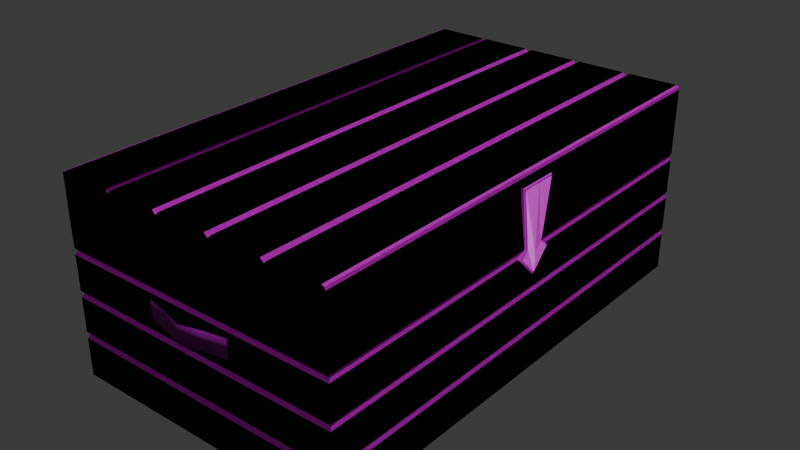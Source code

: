 # Source: Chest.blend  (saved by Blender 5.0.119; exported with 4.5.12 LTS)
import bpy
from mathutils import Matrix  # noqa: F401  (used for matrix-valued properties, if any)

bpy.ops.wm.read_factory_settings(use_empty=True)
scene = bpy.context.scene
scene.name = 'Scene'

# ---- collections
col_chest__blender = bpy.data.collections.new('Chest (Blender)'); scene.collection.children.link(col_chest__blender)
col_chest__unity = bpy.data.collections.new('Chest (Unity)'); scene.collection.children.link(col_chest__unity)

# ---- images (referenced by path relative to the original .blend; pixels are not part of the script)
import os
ASSET_DIR = os.environ.get("B2B_ASSET_DIR", "")  # directory of the original .blend (textures are referenced by path, not embedded)
HERE = os.path.dirname(os.path.abspath(__file__))  # packed textures are extracted next to this script under _unpacked/

def load_image(name, relpath, width, height, colorspace="sRGB"):
    """Load a texture the original file referenced (path relative to the .blend, or extracted next to this script)."""
    p = next((c for c in (os.path.join(HERE, relpath), os.path.join(ASSET_DIR, relpath)) if relpath and os.path.exists(c)), "")
    if p:
        img = bpy.data.images.load(p, check_existing=True)
        img.name = name
    else:  # same state as the original file: an image datablock whose file is absent (Cycles renders it pink)
        img = bpy.data.images.new(name, width, height)
        img.source = "FILE"
        img.filepath = "//" + (relpath or name)
    img.colorspace_settings.name = colorspace
    return img
img_woodenchest = load_image('WoodenChest', 'WoodenChestDiffuse.png', 1024, 1024, 'sRGB')

# ---- materials (node trees are filled in below, after node groups)
mat_wood = bpy.data.materials.new('Wood')
mat_wood.alpha_threshold = 0.0
mat_wood.use_backface_culling_lightprobe_volume = False
mat_wood.line_color = (0.0, 0.0, 0.0, 1.0)
mat_blackmetal = bpy.data.materials.new('BlackMetal')
mat_blackmetal.alpha_threshold = 0.0
mat_blackmetal.use_backface_culling_lightprobe_volume = False
mat_blackmetal.roughness = 0.5
mat_blackmetal.line_color = (0.0, 0.0, 0.0, 1.0)
mat_chest = bpy.data.materials.new('Chest')
mat_chest.alpha_threshold = 0.0
mat_chest.use_backface_culling_lightprobe_volume = False
mat_chest.line_color = (0.0, 0.0, 0.0, 1.0)

# ---- material node trees
mat_wood.use_nodes = True; mat_wood.node_tree.nodes.clear()
_N = mat_wood.node_tree.nodes; _L = mat_wood.node_tree.links
n0 = _N.new('ShaderNodeOutputMaterial'); n0.name = 'Material Output'; n0.location = (300, 300)
n1 = _N.new('ShaderNodeValToRGB'); n1.name = 'ColorRamp'; n1.location = (-297, 316)
n1.color_ramp.interpolation = 'EASE'
while len(n1.color_ramp.elements) > 1: n1.color_ramp.elements.remove(n1.color_ramp.elements[-1])
n1.color_ramp.elements[0].position = 0.0; n1.color_ramp.elements[0].color = (0.5906, 0.15, 0.0356, 1.0)
_e = n1.color_ramp.elements.new(0.4955); _e.color = (0.298, 0.07566, 0.01796, 1.0)
_e = n1.color_ramp.elements.new(0.7136); _e.color = (0.0, 0.0, 0.0, 1.0)
n2 = _N.new('ShaderNodeBump'); n2.name = 'Bump'; n2.location = (-336, -201)
n2.inputs[0].default_value = 0.1747
n2.inputs[1].default_value = 1.0
n2.inputs[2].default_value = 1.0
n3 = _N.new('ShaderNodeTexNoise'); n3.name = 'Noise Texture'; n3.location = (-593, 93)
n3.inputs[2].default_value = 21.5
n3.inputs[3].default_value = 18.0
n3.inputs[4].default_value = 0.81
n3.inputs[8].default_value = 0.75
n4 = _N.new('ShaderNodeBsdfPrincipled'); n4.name = 'Principled BSDF'; n4.location = (-4, 300)
n4.distribution = 'GGX'
n4.subsurface_method = 'RANDOM_WALK_SKIN'
n4.inputs[1].default_value = 0.1045
n4.inputs[3].default_value = 1.45
n4.inputs[27].default_value = (0.0, 0.0, 0.0, 1.0)
n4.inputs[28].default_value = 1.0
n5 = _N.new('ShaderNodeValToRGB'); n5.name = 'ColorRamp.001'; n5.location = (-337, 58)
while len(n5.color_ramp.elements) > 1: n5.color_ramp.elements.remove(n5.color_ramp.elements[-1])
n5.color_ramp.elements[0].position = 0.2545; n5.color_ramp.elements[0].color = (0.0, 0.0, 0.0, 1.0)
_e = n5.color_ramp.elements.new(0.4727); _e.color = (1.0, 1.0, 1.0, 1.0)
n6 = _N.new('ShaderNodeTexNoise'); n6.name = 'Musgrave Texture'; n6.location = (-806, 107)
n6.width = 150
n6.normalize = False
n6.inputs[2].default_value = 0.6
n6.inputs[3].default_value = 1.0
n6.inputs[4].default_value = 0.25
n7 = _N.new('ShaderNodeTexCoord'); n7.name = 'Texture Coordinate'; n7.location = (-1306, 121)
n8 = _N.new('ShaderNodeMapping'); n8.name = 'Mapping'; n8.location = (-1096, 138)
n8.width = 240
n8.inputs[3].default_value = (2.1, 9.8, 1.0)
n9 = _N.new('ShaderNodeTexImage'); n9.name = 'Image Texture'; n9.location = (-615, 405)
n9.image = img_woodenchest
_L.new(n4.outputs[0], n0.inputs[0])
_L.new(n1.outputs[0], n4.inputs[0])
_L.new(n5.outputs[0], n4.inputs[2])
_L.new(n2.outputs[0], n4.inputs[5])
_L.new(n3.outputs[0], n1.inputs[0])
_L.new(n3.outputs[0], n5.inputs[0])
_L.new(n3.outputs[0], n2.inputs[3])
_L.new(n6.outputs[0], n3.inputs[0])
_L.new(n8.outputs[0], n6.inputs[0])
_L.new(n7.outputs[0], n8.inputs[0])
n0.is_active_output = True
mat_blackmetal.use_nodes = True; mat_blackmetal.node_tree.nodes.clear()
_N = mat_blackmetal.node_tree.nodes; _L = mat_blackmetal.node_tree.links
n0 = _N.new('ShaderNodeOutputMaterial'); n0.name = 'Material Output'; n0.location = (200, 100)
n1 = _N.new('ShaderNodeBsdfPrincipled'); n1.name = 'Principled BSDF'; n1.location = (-200, 100)
n2 = _N.new('ShaderNodeTexVoronoi'); n2.name = 'Voronoi Texture'; n2.location = (-911, 138)
n2.width = 155
n2.inputs[2].default_value = 1.5
n3 = _N.new('ShaderNodeMapping'); n3.name = 'Mapping'; n3.location = (-1091, 98)
n3.inputs[1].default_value = (1.1, 0.0, 0.0)
n4 = _N.new('ShaderNodeTexCoord'); n4.name = 'Texture Coordinate'; n4.location = (-1271, 98)
n5 = _N.new('ShaderNodeValToRGB'); n5.name = 'Color Ramp'; n5.location = (-595, 135)
while len(n5.color_ramp.elements) > 1: n5.color_ramp.elements.remove(n5.color_ramp.elements[-1])
n5.color_ramp.elements[0].position = 0.0; n5.color_ramp.elements[0].color = (0.04186, 0.04186, 0.04186, 1.0)
_e = n5.color_ramp.elements.new(0.6773); _e.color = (0.0, 0.0, 0.0, 1.0)
_e = n5.color_ramp.elements.new(1.0); _e.color = (0.08004, 0.08004, 0.08004, 1.0)
n6 = _N.new('ShaderNodeValToRGB'); n6.name = 'Color Ramp.001'; n6.location = (-597, -96)
while len(n6.color_ramp.elements) > 1: n6.color_ramp.elements.remove(n6.color_ramp.elements[-1])
n6.color_ramp.elements[0].position = 0.0; n6.color_ramp.elements[0].color = (0.0, 0.0, 0.0, 1.0)
_e = n6.color_ramp.elements.new(1.0); _e.color = (1.0, 1.0, 1.0, 1.0)
n7 = _N.new('ShaderNodeBump'); n7.name = 'Bump'; n7.location = (-540, -326)
n7.inputs[0].default_value = 0.1583
n7.inputs[1].default_value = 1.0
n8 = _N.new('ShaderNodeTexImage'); n8.name = 'Image Texture'; n8.location = (-744, 441)
n8.image = img_woodenchest
_L.new(n1.outputs[0], n0.inputs[0])
_L.new(n3.outputs[0], n2.inputs[0])
_L.new(n4.outputs[0], n3.inputs[0])
_L.new(n2.outputs[0], n5.inputs[0])
_L.new(n2.outputs[0], n6.inputs[0])
_L.new(n2.outputs[0], n7.inputs[3])
_L.new(n5.outputs[0], n1.inputs[0])
_L.new(n6.outputs[0], n1.inputs[2])
_L.new(n7.outputs[0], n1.inputs[5])
n0.is_active_output = True
mat_chest.use_nodes = True; mat_chest.node_tree.nodes.clear()
_N = mat_chest.node_tree.nodes; _L = mat_chest.node_tree.links
n0 = _N.new('ShaderNodeOutputMaterial'); n0.name = 'Material Output'; n0.location = (300, 300)
n1 = _N.new('ShaderNodeBsdfPrincipled'); n1.name = 'Principled BSDF'; n1.location = (-4, 300)
n1.distribution = 'GGX'
n1.subsurface_method = 'RANDOM_WALK_SKIN'
n1.inputs[1].default_value = 0.1045
n1.inputs[2].default_value = 0.4
n1.inputs[3].default_value = 1.45
n1.inputs[27].default_value = (0.0, 0.0, 0.0, 1.0)
n1.inputs[28].default_value = 1.0
n2 = _N.new('ShaderNodeTexImage'); n2.name = 'Image Texture'; n2.location = (-570, 389)
n2.image = img_woodenchest
n3 = _N.new('ShaderNodeTexImage'); n3.name = 'Image Texture.001'; n3.location = (-676, 79)
n4 = _N.new('ShaderNodeNormalMap'); n4.name = 'Normal Map'; n4.location = (-269, 43)
_L.new(n1.outputs[0], n0.inputs[0])
_L.new(n2.outputs[0], n1.inputs[0])
_L.new(n3.outputs[0], n4.inputs[1])
_L.new(n4.outputs[0], n1.inputs[5])
n0.is_active_output = True

# ---- world
world_world = bpy.data.worlds.new('World'); scene.world = world_world
world_world.use_nodes = True; world_world.node_tree.nodes.clear()
_N = world_world.node_tree.nodes; _L = world_world.node_tree.links
n0 = _N.new('ShaderNodeOutputWorld'); n0.name = 'World Output'; n0.location = (200, 100)
n1 = _N.new('ShaderNodeBackground'); n1.name = 'Background'; n1.location = (-200, 100)
n1.inputs[0].default_value = (0.05088, 0.05088, 0.05088, 1.0)
_L.new(n1.outputs[0], n0.inputs[0])
n0.is_active_output = True
world_world.color = (0.05088, 0.05088, 0.05088)
world_world.sun_shadow_jitter_overblur = 0.0

# ---- meshes
me_cube = bpy.data.meshes.new('Cube')
me_cube.from_pydata([(1.75, 3.0, 1.0), (1.75, 3.0, -1.0), (1.655, 2.912, -0.8337), (1.75, -3.0, 1.0), (1.75, -3.0, -1.0), (1.655, -2.912, -0.8337), (-1.75, 3.0, 1.0), (-1.75, 3.0, -1.0), (-1.655, 2.912, -0.8337), (-1.75, -3.0, 1.0), (-1.75, -3.0, -1.0), (-1.655, -2.912, -0.8337), (-1.655, -2.912, 1.0), (-1.655, 2.912, 1.0), (1.655, -2.912, 1.0), (1.655, 2.912, 1.0), (1.75, -3.0, 0.5401), (1.75, -3.0, 0.4599), (1.733, -2.97, 0.495), (1.75, -3.0, 0.04007), (1.75, -3.0, -0.04007), (1.733, -2.97, 0.0), (1.75, -3.0, -0.4599), (1.75, -3.0, -0.5401), (1.733, -2.97, -0.495), (-1.75, -3.0, 0.4599), (-1.75, -3.0, 0.5401), (-1.733, -2.97, 0.495), (-1.75, -3.0, -0.04007), (-1.75, -3.0, 0.04007), (-1.733, -2.97, 0.0), (-1.75, -3.0, -0.5401), (-1.75, -3.0, -0.4599), (-1.733, -2.97, -0.495), (-1.75, 3.0, 0.4599), (-1.75, 3.0, 0.5401), (-1.733, 2.97, 0.495), (-1.75, 3.0, -0.04007), (-1.75, 3.0, 0.04007), (-1.733, 2.97, 0.0), (-1.75, 3.0, -0.5401), (-1.75, 3.0, -0.4599), (-1.733, 2.97, -0.495), (1.75, 3.0, 0.5401), (1.75, 3.0, 0.4599), (1.733, 2.97, 0.495), (1.75, 3.0, 0.04007), (1.75, 3.0, -0.04007), (1.733, 2.97, 0.0), (1.75, 3.0, -0.4599), (1.75, 3.0, -0.5401), (1.733, 2.97, -0.495), (-0.8, -3.034, 0.1856), (-0.8, -3.034, 0.4185), (-0.8, -3.002, 0.1856), (-0.8, -3.002, 0.4185), (0.8, -3.034, 0.1856), (0.8, -3.034, 0.4185), (0.8, -3.002, 0.1856), (0.8, -3.002, 0.4185), (-0.8, 3.002, 0.1856), (-0.8, 3.002, 0.4185), (-0.8, 3.034, 0.1856), (-0.8, 3.034, 0.4185), (0.8, 3.002, 0.1856), (0.8, 3.002, 0.4185), (0.8, 3.034, 0.1856), (0.8, 3.034, 0.4185), (0.5333, 3.034, 0.1856), (0.2667, 3.079, 0.1856), (0.0, 3.149, 0.1856), (-0.2667, 3.079, 0.1856), (-0.5333, 3.034, 0.1856), (-0.5333, 3.034, 0.4185), (-0.2667, 3.079, 0.4185), (0.0, 3.149, 0.4185), (0.2667, 3.079, 0.4185), (0.5333, 3.034, 0.4185), (-0.5333, 3.002, 0.1856), (-0.2667, 3.047, 0.1856), (0.0, 3.117, 0.1856), (0.2667, 3.047, 0.1856), (0.5333, 3.002, 0.1856), (0.5333, 3.002, 0.4185), (0.2667, 3.047, 0.4185), (0.0, 3.117, 0.4185), (-0.2667, 3.047, 0.4185), (-0.5333, 3.002, 0.4185), (0.5333, -3.002, 0.1856), (0.2667, -3.052, 0.1856), (0.0, -3.127, 0.1856), (-0.2667, -3.052, 0.1856), (-0.5333, -3.002, 0.1856), (-0.5333, -3.002, 0.4185), (-0.2667, -3.052, 0.4185), (0.0, -3.127, 0.4185), (0.2667, -3.052, 0.4185), (0.5333, -3.002, 0.4185), (-0.5333, -3.034, 0.1856), (-0.2667, -3.084, 0.1856), (0.0, -3.159, 0.1856), (0.2667, -3.084, 0.1856), (0.5333, -3.034, 0.1856), (0.5333, -3.034, 0.4185), (0.2667, -3.084, 0.4185), (0.0, -3.159, 0.4185), (-0.2667, -3.084, 0.4185), (-0.5333, -3.034, 0.4185)], [], [(14, 3, 0, 15), (15, 0, 6, 9, 3, 14, 12, 13), (7, 1, 4, 10), (5, 11, 12, 14), (12, 11, 8, 13), (8, 11, 5, 2), (2, 5, 14, 15), (13, 8, 2, 15), (41, 49, 51, 42), (42, 51, 50, 40), (38, 46, 48, 39), (39, 48, 47, 37), (35, 43, 45, 36), (36, 45, 44, 34), (49, 22, 24, 51), (51, 24, 23, 50), (46, 19, 21, 48), (48, 21, 20, 47), (43, 16, 18, 45), (45, 18, 17, 44), (32, 41, 42, 33), (33, 42, 40, 31), (29, 38, 39, 30), (30, 39, 37, 28), (26, 35, 36, 27), (27, 36, 34, 25), (22, 32, 33, 24), (24, 33, 31, 23), (19, 29, 30, 21), (21, 30, 28, 20), (16, 26, 27, 18), (18, 27, 25, 17), (43, 0, 3, 16), (19, 17, 25, 29), (16, 3, 9, 26), (46, 44, 17, 19), (49, 47, 20, 22), (22, 20, 28, 32), (4, 23, 31, 10), (1, 50, 23, 4), (26, 9, 6, 35), (29, 25, 34, 38), (32, 28, 37, 41), (10, 31, 40, 7), (35, 6, 0, 43), (38, 34, 44, 46), (41, 37, 47, 49), (7, 40, 50, 1), (52, 53, 55, 54), (88, 97, 59, 58), (58, 59, 57, 56), (98, 107, 53, 52), (88, 58, 56, 102), (93, 55, 53, 107), (60, 61, 63, 62), (68, 77, 67, 66), (66, 67, 65, 64), (78, 87, 61, 60), (68, 66, 64, 82), (73, 63, 61, 87), (67, 77, 83, 65), (77, 76, 84, 83), (76, 75, 85, 84), (75, 74, 86, 85), (74, 73, 87, 86), (62, 72, 78, 60), (72, 71, 79, 78), (71, 70, 80, 79), (70, 69, 81, 80), (69, 68, 82, 81), (64, 65, 83, 82), (82, 83, 84, 81), (81, 84, 85, 80), (80, 85, 86, 79), (79, 86, 87, 78), (62, 63, 73, 72), (72, 73, 74, 71), (71, 74, 75, 70), (70, 75, 76, 69), (69, 76, 77, 68), (59, 97, 103, 57), (97, 96, 104, 103), (96, 95, 105, 104), (95, 94, 106, 105), (94, 93, 107, 106), (54, 92, 98, 52), (92, 91, 99, 98), (91, 90, 100, 99), (90, 89, 101, 100), (89, 88, 102, 101), (56, 57, 103, 102), (102, 103, 104, 101), (101, 104, 105, 100), (100, 105, 106, 99), (99, 106, 107, 98), (54, 55, 93, 92), (92, 93, 94, 91), (91, 94, 95, 90), (90, 95, 96, 89), (89, 96, 97, 88)])
me_cube.polygons.foreach_set('use_smooth', [0, 0, 0, 0, 0, 0, 0, 0, 0, 0, 0, 0, 0, 0, 0, 0, 0, 0, 0, 0, 0, 0, 0, 0, 0, 0, 0, 0, 0, 0, 0, 0, 0, 0, 0, 0, 0, 0, 0, 0, 0, 0, 0, 0, 0, 0, 0, 0, 0, 0, 0, 1, 0, 0, 0, 1, 0, 0, 0, 0, 0, 0, 0, 0, 0, 0, 0, 0, 0, 0, 0, 0, 0, 0, 0, 1, 1, 1, 1, 1, 0, 0, 0, 0, 0, 0, 0, 0, 0, 0, 1, 1, 1, 1, 1, 0, 0, 0, 0, 0])
me_cube.polygons.foreach_set('material_index', [0, 0, 0, 0, 0, 0, 0, 0, 0, 0, 0, 0, 0, 0, 0, 0, 0, 0, 0, 0, 0, 0, 0, 0, 0, 0, 0, 0, 0, 0, 0, 0, 0, 0, 0, 0, 0, 0, 0, 0, 0, 0, 0, 0, 0, 0, 0, 0, 1, 0, 1, 1, 1, 1, 1, 1, 1, 0, 1, 1, 1, 1, 1, 1, 1, 1, 1, 1, 1, 1, 0, 1, 1, 1, 1, 1, 1, 1, 1, 1, 1, 1, 1, 1, 1, 1, 1, 1, 1, 1, 1, 1, 1, 1, 1, 0, 1, 1, 1, 1])
_uv = me_cube.uv_layers.new(name='UVMap')
_uv.uv.foreach_set('vector', [0.1975, 0.008902, 0.2029, 0.003877, 0.2029, 0.3451, 0.1975, 0.34, 0.1975, 0.34, 0.2029, 0.3451, 0.003877, 0.3451, 0.003877, 0.003877, 0.2029, 0.003877, 0.1975, 0.008902, 0.009252, 0.008902, 0.009252, 0.34, 0.4097, 0.3451, 0.2107, 0.3451, 0.2107, 0.003877, 0.4097, 0.003877, 0.7712, 0.5596, 0.7712, 0.7479, 0.6669, 0.7479, 0.6669, 0.5596, 0.4429, 0.3528, 0.5471, 0.3528, 0.5471, 0.6839, 0.4429, 0.6839, 0.003877, 0.6839, 0.003877, 0.3528, 0.1921, 0.3528, 0.1921, 0.6839, 0.6591, 0.3528, 0.6591, 0.6839, 0.5549, 0.6839, 0.5549, 0.3528, 0.7457, 0.003877, 0.8499, 0.003877, 0.8499, 0.1921, 0.7457, 0.1921, 0.7072, 0.2029, 0.7072, 0.003877, 0.7092, 0.004871, 0.7092, 0.2019, 0.7092, 0.2019, 0.7092, 0.004871, 0.7118, 0.003877, 0.7118, 0.2029, 0.6788, 0.2029, 0.6788, 0.003877, 0.6811, 0.004871, 0.6811, 0.2019, 0.6811, 0.2019, 0.6811, 0.004871, 0.6833, 0.003877, 0.6833, 0.2029, 0.6504, 0.2029, 0.6504, 0.003877, 0.6529, 0.004871, 0.6529, 0.2019, 0.6529, 0.2019, 0.6529, 0.004871, 0.6549, 0.003877, 0.6549, 0.2029, 0.2829, 0.694, 0.2829, 0.3528, 0.2849, 0.3545, 0.2849, 0.6923, 0.2849, 0.6923, 0.2849, 0.3545, 0.2875, 0.3528, 0.2875, 0.694, 0.2545, 0.694, 0.2545, 0.3528, 0.2568, 0.3545, 0.2568, 0.6923, 0.2568, 0.6923, 0.2568, 0.3545, 0.259, 0.3528, 0.259, 0.694, 0.2261, 0.694, 0.2261, 0.3528, 0.2286, 0.3545, 0.2286, 0.6923, 0.2286, 0.6923, 0.2286, 0.3545, 0.2306, 0.3528, 0.2306, 0.694, 0.4044, 0.694, 0.4044, 0.3528, 0.4064, 0.3545, 0.4064, 0.6923, 0.4064, 0.6923, 0.4064, 0.3545, 0.409, 0.3528, 0.409, 0.694, 0.376, 0.694, 0.376, 0.3528, 0.3782, 0.3545, 0.3782, 0.6923, 0.3782, 0.6923, 0.3782, 0.3545, 0.3805, 0.3528, 0.3805, 0.694, 0.3475, 0.694, 0.3475, 0.3528, 0.3501, 0.3545, 0.3501, 0.6923, 0.3501, 0.6923, 0.3501, 0.3545, 0.3521, 0.3528, 0.3521, 0.694, 0.7499, 0.5518, 0.7499, 0.3528, 0.7519, 0.3538, 0.7519, 0.5508, 0.7519, 0.5508, 0.7519, 0.3538, 0.7545, 0.3528, 0.7545, 0.5518, 0.7215, 0.5518, 0.7215, 0.3528, 0.7238, 0.3538, 0.7238, 0.5508, 0.7238, 0.5508, 0.7238, 0.3538, 0.726, 0.3528, 0.726, 0.5518, 0.6931, 0.5518, 0.6931, 0.3528, 0.6956, 0.3538, 0.6956, 0.5508, 0.6956, 0.5508, 0.6956, 0.3538, 0.6976, 0.3528, 0.6976, 0.5518, 0.2261, 0.694, 0.1999, 0.694, 0.1999, 0.3528, 0.2261, 0.3528, 0.7215, 0.5518, 0.6976, 0.5518, 0.6976, 0.3528, 0.7215, 0.3528, 0.6931, 0.5518, 0.6669, 0.5518, 0.6669, 0.3528, 0.6931, 0.3528, 0.2545, 0.694, 0.2306, 0.694, 0.2306, 0.3528, 0.2545, 0.3528, 0.2829, 0.694, 0.259, 0.694, 0.259, 0.3528, 0.2829, 0.3528, 0.7499, 0.5518, 0.726, 0.5518, 0.726, 0.3528, 0.7499, 0.3528, 0.7806, 0.5518, 0.7545, 0.5518, 0.7545, 0.3528, 0.7806, 0.3528, 0.3136, 0.694, 0.2875, 0.694, 0.2875, 0.3528, 0.3136, 0.3528, 0.3475, 0.694, 0.3214, 0.694, 0.3214, 0.3528, 0.3475, 0.3528, 0.376, 0.694, 0.3521, 0.694, 0.3521, 0.3528, 0.376, 0.3528, 0.4044, 0.694, 0.3805, 0.694, 0.3805, 0.3528, 0.4044, 0.3528, 0.4351, 0.694, 0.409, 0.694, 0.409, 0.3528, 0.4351, 0.3528, 0.6504, 0.2029, 0.6242, 0.2029, 0.6242, 0.003877, 0.6504, 0.003877, 0.6788, 0.2029, 0.6549, 0.2029, 0.6549, 0.003877, 0.6788, 0.003877, 0.7072, 0.2029, 0.6833, 0.2029, 0.6833, 0.003877, 0.7072, 0.003877, 0.7379, 0.2029, 0.7118, 0.2029, 0.7118, 0.003877, 0.7379, 0.003877, 0.67, 0.345, 0.67, 0.3317, 0.6718, 0.3317, 0.6718, 0.345, 0.6736, 0.2258, 0.6604, 0.2258, 0.6604, 0.2107, 0.6736, 0.2107, 0.6796, 0.345, 0.6796, 0.3317, 0.6814, 0.3317, 0.6814, 0.345, 0.6946, 0.2258, 0.6814, 0.2258, 0.6814, 0.2107, 0.6946, 0.2107, 0.7444, 0.2258, 0.7444, 0.2107, 0.7462, 0.2107, 0.7462, 0.2258, 0.761, 0.2258, 0.761, 0.2107, 0.7628, 0.2107, 0.7628, 0.2258, 0.6891, 0.345, 0.6891, 0.3317, 0.6909, 0.3317, 0.6909, 0.345, 0.7156, 0.2258, 0.7024, 0.2258, 0.7024, 0.2107, 0.7156, 0.2107, 0.6892, 0.3226, 0.6892, 0.3094, 0.691, 0.3094, 0.691, 0.3226, 0.7366, 0.2258, 0.7234, 0.2258, 0.7234, 0.2107, 0.7366, 0.2107, 0.06667, 0.7675, 0.06667, 0.7827, 0.06486, 0.7827, 0.06486, 0.7675, 0.08277, 0.7675, 0.08277, 0.7827, 0.08096, 0.7827, 0.08096, 0.7675, 0.08277, 0.6917, 0.08277, 0.7069, 0.08096, 0.7069, 0.08096, 0.6917, 0.08277, 0.7069, 0.08533, 0.722, 0.08352, 0.722, 0.08096, 0.7069, 0.08533, 0.722, 0.08931, 0.7372, 0.0875, 0.7372, 0.08352, 0.722, 0.08931, 0.7372, 0.08533, 0.7523, 0.08352, 0.7523, 0.0875, 0.7372, 0.08533, 0.7523, 0.08277, 0.7675, 0.08096, 0.7675, 0.08352, 0.7523, 0.06667, 0.6917, 0.06667, 0.7069, 0.06486, 0.7069, 0.06486, 0.6917, 0.06667, 0.7069, 0.06923, 0.722, 0.06742, 0.722, 0.06486, 0.7069, 0.06923, 0.722, 0.07321, 0.7372, 0.0714, 0.7372, 0.06742, 0.722, 0.07321, 0.7372, 0.06923, 0.7523, 0.06742, 0.7523, 0.0714, 0.7372, 0.06923, 0.7523, 0.06667, 0.7675, 0.06486, 0.7675, 0.06742, 0.7523, 0.7366, 0.3016, 0.7234, 0.3016, 0.7234, 0.2865, 0.7366, 0.2865, 0.7366, 0.2865, 0.7234, 0.2865, 0.7234, 0.2713, 0.7366, 0.2713, 0.7366, 0.2713, 0.7234, 0.2713, 0.7234, 0.2561, 0.7366, 0.2561, 0.7366, 0.2561, 0.7234, 0.2561, 0.7234, 0.241, 0.7366, 0.241, 0.7366, 0.241, 0.7234, 0.241, 0.7234, 0.2258, 0.7366, 0.2258, 0.7156, 0.3016, 0.7024, 0.3016, 0.7024, 0.2865, 0.7156, 0.2865, 0.7156, 0.2865, 0.7024, 0.2865, 0.7024, 0.2713, 0.7156, 0.2713, 0.7156, 0.2713, 0.7024, 0.2713, 0.7024, 0.2561, 0.7156, 0.2561, 0.7156, 0.2561, 0.7024, 0.2561, 0.7024, 0.241, 0.7156, 0.241, 0.7156, 0.241, 0.7024, 0.241, 0.7024, 0.2258, 0.7156, 0.2258, 0.761, 0.3016, 0.761, 0.2865, 0.7628, 0.2865, 0.7628, 0.3016, 0.761, 0.2865, 0.7639, 0.2713, 0.7657, 0.2713, 0.7628, 0.2865, 0.7639, 0.2713, 0.7681, 0.2561, 0.7699, 0.2561, 0.7657, 0.2713, 0.7681, 0.2561, 0.7639, 0.241, 0.7657, 0.241, 0.7699, 0.2561, 0.7639, 0.241, 0.761, 0.2258, 0.7628, 0.2258, 0.7657, 0.241, 0.7444, 0.3016, 0.7444, 0.2865, 0.7462, 0.2865, 0.7462, 0.3016, 0.7444, 0.2865, 0.7472, 0.2713, 0.749, 0.2713, 0.7462, 0.2865, 0.7472, 0.2713, 0.7515, 0.2561, 0.7533, 0.2561, 0.749, 0.2713, 0.7515, 0.2561, 0.7472, 0.241, 0.749, 0.241, 0.7533, 0.2561, 0.7472, 0.241, 0.7444, 0.2258, 0.7462, 0.2258, 0.749, 0.241, 0.6946, 0.3016, 0.6814, 0.3016, 0.6814, 0.2865, 0.6946, 0.2865, 0.6946, 0.2865, 0.6814, 0.2865, 0.6814, 0.2713, 0.6946, 0.2713, 0.6946, 0.2713, 0.6814, 0.2713, 0.6814, 0.2561, 0.6946, 0.2561, 0.6946, 0.2561, 0.6814, 0.2561, 0.6814, 0.241, 0.6946, 0.241, 0.6946, 0.241, 0.6814, 0.241, 0.6814, 0.2258, 0.6946, 0.2258, 0.6736, 0.3016, 0.6604, 0.3016, 0.6604, 0.2865, 0.6736, 0.2865, 0.6736, 0.2865, 0.6604, 0.2865, 0.6604, 0.2713, 0.6736, 0.2713, 0.6736, 0.2713, 0.6604, 0.2713, 0.6604, 0.2561, 0.6736, 0.2561, 0.6736, 0.2561, 0.6604, 0.2561, 0.6604, 0.241, 0.6736, 0.241, 0.6736, 0.241, 0.6604, 0.241, 0.6604, 0.2258, 0.6736, 0.2258])
me_cube.materials.append(mat_wood)
me_cube.materials.append(mat_blackmetal)
me_cube.use_mirror_vertex_groups = False
me_cube.update()
me_cube_002 = bpy.data.meshes.new('Cube.002')
me_cube_002.from_pydata([(0.0, -3.0, 1.49e-08), (0.0, 3.0, 1.49e-08), (3.5, -3.0, 1.49e-08), (3.5, 3.0, 1.49e-08), (2.8, 3.0, 1.49e-08), (2.1, 3.0, 1.49e-08), (1.4, 3.0, 1.49e-08), (0.7, 3.0, 1.49e-08), (0.7, -3.0, 1.49e-08), (1.4, -3.0, 1.49e-08), (2.1, -3.0, 1.49e-08), (2.8, -3.0, 1.49e-08), (0.04383, -3.0, 0.4), (0.0, -3.0, 0.3562), (0.01284, -3.0, 0.3872), (0.0, 3.0, 0.3562), (0.04383, 3.0, 0.4), (0.01284, 3.0, 0.3872), (3.5, -3.0, 0.3562), (3.456, -3.0, 0.4), (3.487, -3.0, 0.3872), (3.456, 3.0, 0.4), (3.5, 3.0, 0.3562), (3.487, 3.0, 0.3872), (0.6562, 3.0, 0.4), (0.7438, 3.0, 0.4), (0.7, 3.0, 0.3562), (1.356, 3.0, 0.4), (1.444, 3.0, 0.4), (1.4, 3.0, 0.3562), (2.056, 3.0, 0.4), (2.144, 3.0, 0.4), (2.1, 3.0, 0.3562), (2.756, 3.0, 0.4), (2.844, 3.0, 0.4), (2.8, 3.0, 0.3562), (2.844, -3.0, 0.4), (2.756, -3.0, 0.4), (2.8, -3.0, 0.3562), (2.144, -3.0, 0.4), (2.056, -3.0, 0.4), (2.1, -3.0, 0.3562), (1.444, -3.0, 0.4), (1.356, -3.0, 0.4), (1.4, -3.0, 0.3562), (0.7438, -3.0, 0.4), (0.6562, -3.0, 0.4), (0.7, -3.0, 0.3562), (3.497, -0.25, -0.5345), (3.497, -0.25, 0.2655), (3.497, 0.25, -0.5345), (3.497, 0.25, 0.2655), (3.497, 0.0, -0.7845), (3.497, 0.0, 0.2655), (3.509, -0.1367, -0.4545), (3.509, 0.1367, -0.4545), (3.551, 0.0, -0.5228), (3.509, 0.0, -0.5228), (3.548, -0.2187, -0.5378), (3.53, -0.25, -0.5345), (3.55, -0.2275, 0.2455), (3.53, -0.25, 0.2655), (3.548, 0.2187, -0.5378), (3.53, 0.25, -0.5345), (3.55, 0.2275, 0.2455), (3.53, 0.25, 0.2655), (3.55, 0.0, -0.7563), (3.53, 0.0, -0.7845), (3.55, 0.0, 0.2455), (3.53, 0.0, 0.2655), (3.518, 0.1367, -0.4545), (3.54, 0.1158, -0.4649), (3.54, -0.1158, -0.4649), (3.518, -0.1367, -0.4545)], [], [(4, 3, 2, 11), (1, 7, 8, 0), (7, 6, 9, 8), (6, 5, 10, 9), (5, 4, 11, 10), (12, 16, 17, 14), (14, 17, 15, 13), (21, 19, 20, 23), (23, 20, 18, 22), (33, 37, 38, 35), (35, 38, 36, 34), (30, 40, 41, 32), (32, 41, 39, 31), (27, 43, 44, 29), (29, 44, 42, 28), (24, 46, 47, 26), (26, 47, 45, 25), (8, 47, 46, 12, 14, 13, 0), (0, 13, 15, 1), (24, 16, 12, 46), (1, 15, 17, 16, 24, 26, 7), (21, 34, 36, 19), (3, 22, 18, 2), (2, 18, 20, 19, 36, 38, 11), (4, 35, 34, 21, 23, 22, 3), (7, 26, 25, 27, 29, 6), (27, 25, 45, 43), (6, 29, 28, 30, 32, 5), (30, 28, 42, 40), (5, 32, 31, 33, 35, 4), (33, 31, 39, 37), (11, 38, 37, 39, 41, 10), (10, 41, 40, 42, 44, 9), (9, 44, 43, 45, 47, 8), (57, 53, 51, 55), (54, 49, 53, 57), (48, 54, 57, 52), (52, 57, 55, 50), (71, 62, 63, 70), (67, 63, 62, 66), (69, 61, 60, 68), (73, 59, 58, 72), (59, 67, 66, 58), (65, 69, 68, 64), (64, 71, 70, 65), (61, 73, 72, 60), (66, 56, 72, 58), (59, 73, 54, 48), (52, 67, 59, 48), (69, 53, 49, 61), (73, 61, 49, 54), (56, 68, 60, 72), (50, 55, 70, 63), (62, 71, 56, 66), (50, 63, 67, 52), (65, 51, 53, 69), (71, 64, 68, 56), (55, 51, 65, 70)])
me_cube_002.polygons.foreach_set('material_index', [0, 0, 0, 0, 0, 0, 0, 0, 0, 0, 0, 0, 0, 0, 0, 0, 0, 0, 0, 0, 0, 0, 0, 0, 0, 0, 0, 0, 0, 0, 0, 0, 0, 0, 1, 1, 1, 1, 1, 1, 1, 1, 1, 1, 1, 1, 1, 1, 1, 1, 1, 1, 1, 1, 1, 1, 1, 1])
_uv = me_cube_002.uv_layers.new(name='UVMap')
_uv.uv.foreach_set('vector', [0.4572, 0.3451, 0.4174, 0.3451, 0.4174, 0.003877, 0.4572, 0.003877, 0.6164, 0.3451, 0.5766, 0.3451, 0.5766, 0.003877, 0.6164, 0.003877, 0.5766, 0.3451, 0.5368, 0.3451, 0.5368, 0.003877, 0.5766, 0.003877, 0.5368, 0.3451, 0.497, 0.3451, 0.497, 0.003877, 0.5368, 0.003877, 0.497, 0.3451, 0.4572, 0.3451, 0.4572, 0.003877, 0.497, 0.003877, 0.8345, 0.3528, 0.8345, 0.694, 0.8327, 0.694, 0.8327, 0.3528, 0.9428, 0.3451, 0.9428, 0.003877, 0.9447, 0.003877, 0.9447, 0.3451, 0.8232, 0.694, 0.8232, 0.3528, 0.825, 0.3528, 0.825, 0.694, 0.9196, 0.694, 0.9196, 0.3528, 0.9214, 0.3528, 0.9214, 0.694, 0.9935, 0.3451, 0.9935, 0.003877, 0.9961, 0.003877, 0.9961, 0.3451, 0.9521, 0.3528, 0.9521, 0.694, 0.9494, 0.694, 0.9494, 0.3528, 0.983, 0.3451, 0.983, 0.003877, 0.9857, 0.003877, 0.9857, 0.3451, 0.9625, 0.3528, 0.9625, 0.694, 0.9598, 0.694, 0.9598, 0.3528, 0.9911, 0.694, 0.9911, 0.3528, 0.9938, 0.3528, 0.9938, 0.694, 0.9729, 0.3528, 0.9729, 0.694, 0.9703, 0.694, 0.9703, 0.3528, 0.9834, 0.3528, 0.9834, 0.694, 0.9807, 0.694, 0.9807, 0.3528, 0.9753, 0.003877, 0.9753, 0.3451, 0.9726, 0.3451, 0.9726, 0.003877, 0.02661, 0.7315, 0.006369, 0.7315, 0.003877, 0.729, 0.003877, 0.6942, 0.004607, 0.6924, 0.006369, 0.6917, 0.02661, 0.6917, 0.9649, 0.3451, 0.9447, 0.3451, 0.9447, 0.003877, 0.9649, 0.003877, 0.8693, 0.694, 0.8345, 0.694, 0.8345, 0.3528, 0.8693, 0.3528, 0.05711, 0.8907, 0.03686, 0.8907, 0.0351, 0.89, 0.03437, 0.8882, 0.03437, 0.8534, 0.03686, 0.8509, 0.05711, 0.8509, 0.8232, 0.694, 0.7884, 0.694, 0.7884, 0.3528, 0.8232, 0.3528, 0.9416, 0.694, 0.9214, 0.694, 0.9214, 0.3528, 0.9416, 0.3528, 0.02661, 0.8907, 0.006369, 0.8907, 0.004607, 0.89, 0.003877, 0.8882, 0.003877, 0.8534, 0.006369, 0.8509, 0.02661, 0.8509, 0.05711, 0.7315, 0.03686, 0.7315, 0.03437, 0.729, 0.03437, 0.6942, 0.0351, 0.6924, 0.03686, 0.6917, 0.05711, 0.6917, 0.05711, 0.8509, 0.03686, 0.8509, 0.03437, 0.8484, 0.03437, 0.8136, 0.03686, 0.8111, 0.05711, 0.8111, 0.8925, 0.3451, 0.8577, 0.3451, 0.8577, 0.003877, 0.8925, 0.003877, 0.05711, 0.8111, 0.03686, 0.8111, 0.03437, 0.8086, 0.03437, 0.7738, 0.03686, 0.7713, 0.05711, 0.7713, 0.9119, 0.694, 0.8771, 0.694, 0.8771, 0.3528, 0.9119, 0.3528, 0.05711, 0.7713, 0.03686, 0.7713, 0.03437, 0.7688, 0.03437, 0.734, 0.03686, 0.7315, 0.05711, 0.7315, 0.9351, 0.3451, 0.9003, 0.3451, 0.9003, 0.003877, 0.9351, 0.003877, 0.02661, 0.8509, 0.006369, 0.8509, 0.003877, 0.8484, 0.003877, 0.8136, 0.006369, 0.8111, 0.02661, 0.8111, 0.02661, 0.8111, 0.006369, 0.8111, 0.003877, 0.8086, 0.003877, 0.7738, 0.006369, 0.7713, 0.02661, 0.7713, 0.02661, 0.7713, 0.006369, 0.7713, 0.003877, 0.7688, 0.003877, 0.734, 0.006369, 0.7315, 0.02661, 0.7315, 0.6384, 0.3226, 0.6384, 0.278, 0.6526, 0.278, 0.6462, 0.3187, 0.6306, 0.3187, 0.6242, 0.278, 0.6384, 0.278, 0.6384, 0.3226, 0.6242, 0.3233, 0.6306, 0.3187, 0.6384, 0.3226, 0.6384, 0.3375, 0.6384, 0.3375, 0.6384, 0.3226, 0.6462, 0.3187, 0.6526, 0.3233, 0.6318, 0.2521, 0.626, 0.2563, 0.6242, 0.256, 0.6306, 0.2514, 0.6384, 0.2702, 0.6242, 0.256, 0.626, 0.2563, 0.6384, 0.2687, 0.6384, 0.2107, 0.6526, 0.2107, 0.6514, 0.2119, 0.6384, 0.2119, 0.6462, 0.2514, 0.6526, 0.256, 0.6508, 0.2563, 0.645, 0.2521, 0.6526, 0.256, 0.6384, 0.2702, 0.6384, 0.2687, 0.6508, 0.2563, 0.6242, 0.2107, 0.6384, 0.2107, 0.6384, 0.2119, 0.6255, 0.2119, 0.1107, 0.6929, 0.1095, 0.7334, 0.1083, 0.7328, 0.1096, 0.6917, 0.09816, 0.6917, 0.09951, 0.7328, 0.09828, 0.7334, 0.09706, 0.6929, 0.6384, 0.2687, 0.6384, 0.2554, 0.645, 0.2521, 0.6508, 0.2563, 0.1203, 0.6917, 0.1196, 0.6981, 0.1191, 0.6981, 0.1185, 0.6917, 0.6718, 0.324, 0.67, 0.324, 0.67, 0.3094, 0.6718, 0.3094, 0.6622, 0.3236, 0.6604, 0.3236, 0.6604, 0.3094, 0.6622, 0.3094, 0.09951, 0.7328, 0.09816, 0.6917, 0.1, 0.6917, 0.1, 0.7328, 0.6384, 0.2554, 0.6384, 0.2119, 0.6514, 0.2119, 0.645, 0.2521, 0.1281, 0.6981, 0.1287, 0.6917, 0.1292, 0.6917, 0.1299, 0.6981, 0.626, 0.2563, 0.6318, 0.2521, 0.6384, 0.2554, 0.6384, 0.2687, 0.6796, 0.3094, 0.6814, 0.3094, 0.6814, 0.324, 0.6796, 0.324, 0.6622, 0.3378, 0.6604, 0.3378, 0.6604, 0.3236, 0.6622, 0.3236, 0.6318, 0.2521, 0.6255, 0.2119, 0.6384, 0.2119, 0.6384, 0.2554, 0.1078, 0.7328, 0.1078, 0.6917, 0.1096, 0.6917, 0.1083, 0.7328])
me_cube_002.materials.append(mat_wood)
me_cube_002.materials.append(mat_blackmetal)
me_cube_002.update()
me_cube_001 = bpy.data.meshes.new('Cube.001')
me_cube_001.from_pydata([(1.75, 3.0, 1.0), (1.75, 3.0, -1.0), (1.655, 2.912, -0.8337), (1.75, -3.0, 1.0), (1.75, -3.0, -1.0), (1.655, -2.912, -0.8337), (-1.75, 3.0, 1.0), (-1.75, 3.0, -1.0), (-1.655, 2.912, -0.8337), (-1.75, -3.0, 1.0), (-1.75, -3.0, -1.0), (-1.655, -2.912, -0.8337), (-1.655, -2.912, 1.0), (-1.655, 2.912, 1.0), (1.655, -2.912, 1.0), (1.655, 2.912, 1.0), (1.75, -3.0, 0.5401), (1.75, -3.0, 0.4599), (1.733, -2.97, 0.495), (1.75, -3.0, 0.04007), (1.75, -3.0, -0.04007), (1.733, -2.97, 0.0), (1.75, -3.0, -0.4599), (1.75, -3.0, -0.5401), (1.733, -2.97, -0.495), (-1.75, -3.0, 0.4599), (-1.75, -3.0, 0.5401), (-1.733, -2.97, 0.495), (-1.75, -3.0, -0.04007), (-1.75, -3.0, 0.04007), (-1.733, -2.97, 0.0), (-1.75, -3.0, -0.5401), (-1.75, -3.0, -0.4599), (-1.733, -2.97, -0.495), (-1.75, 3.0, 0.4599), (-1.75, 3.0, 0.5401), (-1.733, 2.97, 0.495), (-1.75, 3.0, -0.04007), (-1.75, 3.0, 0.04007), (-1.733, 2.97, 0.0), (-1.75, 3.0, -0.5401), (-1.75, 3.0, -0.4599), (-1.733, 2.97, -0.495), (1.75, 3.0, 0.5401), (1.75, 3.0, 0.4599), (1.733, 2.97, 0.495), (1.75, 3.0, 0.04007), (1.75, 3.0, -0.04007), (1.733, 2.97, 0.0), (1.75, 3.0, -0.4599), (1.75, 3.0, -0.5401), (1.733, 2.97, -0.495), (-0.8, -3.034, 0.1856), (-0.8, -3.034, 0.4185), (-0.8, -3.002, 0.1856), (-0.8, -3.002, 0.4185), (0.8, -3.034, 0.1856), (0.8, -3.034, 0.4185), (0.8, -3.002, 0.1856), (0.8, -3.002, 0.4185), (-0.8, 3.002, 0.1856), (-0.8, 3.002, 0.4185), (-0.8, 3.034, 0.1856), (-0.8, 3.034, 0.4185), (0.8, 3.002, 0.1856), (0.8, 3.002, 0.4185), (0.8, 3.034, 0.1856), (0.8, 3.034, 0.4185), (0.5333, 3.034, 0.1856), (0.2667, 3.079, 0.1856), (0.0, 3.149, 0.1856), (-0.2667, 3.079, 0.1856), (-0.5333, 3.034, 0.1856), (-0.5333, 3.034, 0.4185), (-0.2667, 3.079, 0.4185), (0.0, 3.149, 0.4185), (0.2667, 3.079, 0.4185), (0.5333, 3.034, 0.4185), (-0.5333, 3.002, 0.1856), (-0.2667, 3.047, 0.1856), (0.0, 3.117, 0.1856), (0.2667, 3.047, 0.1856), (0.5333, 3.002, 0.1856), (0.5333, 3.002, 0.4185), (0.2667, 3.047, 0.4185), (0.0, 3.117, 0.4185), (-0.2667, 3.047, 0.4185), (-0.5333, 3.002, 0.4185), (0.5333, -3.002, 0.1856), (0.2667, -3.052, 0.1856), (0.0, -3.127, 0.1856), (-0.2667, -3.052, 0.1856), (-0.5333, -3.002, 0.1856), (-0.5333, -3.002, 0.4185), (-0.2667, -3.052, 0.4185), (0.0, -3.127, 0.4185), (0.2667, -3.052, 0.4185), (0.5333, -3.002, 0.4185), (-0.5333, -3.034, 0.1856), (-0.2667, -3.084, 0.1856), (0.0, -3.159, 0.1856), (0.2667, -3.084, 0.1856), (0.5333, -3.034, 0.1856), (0.5333, -3.034, 0.4185), (0.2667, -3.084, 0.4185), (0.0, -3.159, 0.4185), (-0.2667, -3.084, 0.4185), (-0.5333, -3.034, 0.4185)], [], [(14, 3, 0, 15), (15, 0, 6, 9, 3, 14, 12, 13), (7, 1, 4, 10), (5, 11, 12, 14), (12, 11, 8, 13), (8, 11, 5, 2), (2, 5, 14, 15), (13, 8, 2, 15), (41, 49, 51, 42), (42, 51, 50, 40), (38, 46, 48, 39), (39, 48, 47, 37), (35, 43, 45, 36), (36, 45, 44, 34), (49, 22, 24, 51), (51, 24, 23, 50), (46, 19, 21, 48), (48, 21, 20, 47), (43, 16, 18, 45), (45, 18, 17, 44), (32, 41, 42, 33), (33, 42, 40, 31), (29, 38, 39, 30), (30, 39, 37, 28), (26, 35, 36, 27), (27, 36, 34, 25), (22, 32, 33, 24), (24, 33, 31, 23), (19, 29, 30, 21), (21, 30, 28, 20), (16, 26, 27, 18), (18, 27, 25, 17), (43, 0, 3, 16), (19, 17, 25, 29), (16, 3, 9, 26), (46, 44, 17, 19), (49, 47, 20, 22), (22, 20, 28, 32), (4, 23, 31, 10), (1, 50, 23, 4), (26, 9, 6, 35), (29, 25, 34, 38), (32, 28, 37, 41), (10, 31, 40, 7), (35, 6, 0, 43), (38, 34, 44, 46), (41, 37, 47, 49), (7, 40, 50, 1), (52, 53, 55, 54), (88, 97, 59, 58), (58, 59, 57, 56), (98, 107, 53, 52), (88, 58, 56, 102), (93, 55, 53, 107), (60, 61, 63, 62), (68, 77, 67, 66), (66, 67, 65, 64), (78, 87, 61, 60), (68, 66, 64, 82), (73, 63, 61, 87), (67, 77, 83, 65), (77, 76, 84, 83), (76, 75, 85, 84), (75, 74, 86, 85), (74, 73, 87, 86), (62, 72, 78, 60), (72, 71, 79, 78), (71, 70, 80, 79), (70, 69, 81, 80), (69, 68, 82, 81), (64, 65, 83, 82), (82, 83, 84, 81), (81, 84, 85, 80), (80, 85, 86, 79), (79, 86, 87, 78), (62, 63, 73, 72), (72, 73, 74, 71), (71, 74, 75, 70), (70, 75, 76, 69), (69, 76, 77, 68), (59, 97, 103, 57), (97, 96, 104, 103), (96, 95, 105, 104), (95, 94, 106, 105), (94, 93, 107, 106), (54, 92, 98, 52), (92, 91, 99, 98), (91, 90, 100, 99), (90, 89, 101, 100), (89, 88, 102, 101), (56, 57, 103, 102), (102, 103, 104, 101), (101, 104, 105, 100), (100, 105, 106, 99), (99, 106, 107, 98), (54, 55, 93, 92), (92, 93, 94, 91), (91, 94, 95, 90), (90, 95, 96, 89), (89, 96, 97, 88)])
me_cube_001.polygons.foreach_set('use_smooth', [0, 0, 0, 0, 0, 0, 0, 0, 0, 0, 0, 0, 0, 0, 0, 0, 0, 0, 0, 0, 0, 0, 0, 0, 0, 0, 0, 0, 0, 0, 0, 0, 0, 0, 0, 0, 0, 0, 0, 0, 0, 0, 0, 0, 0, 0, 0, 0, 0, 0, 0, 1, 0, 0, 0, 1, 0, 0, 0, 0, 0, 0, 0, 0, 0, 0, 0, 0, 0, 0, 0, 0, 0, 0, 0, 1, 1, 1, 1, 1, 0, 0, 0, 0, 0, 0, 0, 0, 0, 0, 1, 1, 1, 1, 1, 0, 0, 0, 0, 0])
_uv = me_cube_001.uv_layers.new(name='UVMap')
_uv.uv.foreach_set('vector', [0.1975, 0.008902, 0.2029, 0.003877, 0.2029, 0.3451, 0.1975, 0.34, 0.1975, 0.34, 0.2029, 0.3451, 0.003877, 0.3451, 0.003877, 0.003877, 0.2029, 0.003877, 0.1975, 0.008902, 0.009252, 0.008902, 0.009252, 0.34, 0.4097, 0.3451, 0.2107, 0.3451, 0.2107, 0.003877, 0.4097, 0.003877, 0.7712, 0.5596, 0.7712, 0.7479, 0.6669, 0.7479, 0.6669, 0.5596, 0.4429, 0.3528, 0.5471, 0.3528, 0.5471, 0.6839, 0.4429, 0.6839, 0.003877, 0.6839, 0.003877, 0.3528, 0.1921, 0.3528, 0.1921, 0.6839, 0.6591, 0.3528, 0.6591, 0.6839, 0.5549, 0.6839, 0.5549, 0.3528, 0.7457, 0.003877, 0.8499, 0.003877, 0.8499, 0.1921, 0.7457, 0.1921, 0.7072, 0.2029, 0.7072, 0.003877, 0.7092, 0.004871, 0.7092, 0.2019, 0.7092, 0.2019, 0.7092, 0.004871, 0.7118, 0.003877, 0.7118, 0.2029, 0.6788, 0.2029, 0.6788, 0.003877, 0.6811, 0.004871, 0.6811, 0.2019, 0.6811, 0.2019, 0.6811, 0.004871, 0.6833, 0.003877, 0.6833, 0.2029, 0.6504, 0.2029, 0.6504, 0.003877, 0.6529, 0.004871, 0.6529, 0.2019, 0.6529, 0.2019, 0.6529, 0.004871, 0.6549, 0.003877, 0.6549, 0.2029, 0.2829, 0.694, 0.2829, 0.3528, 0.2849, 0.3545, 0.2849, 0.6923, 0.2849, 0.6923, 0.2849, 0.3545, 0.2875, 0.3528, 0.2875, 0.694, 0.2545, 0.694, 0.2545, 0.3528, 0.2568, 0.3545, 0.2568, 0.6923, 0.2568, 0.6923, 0.2568, 0.3545, 0.259, 0.3528, 0.259, 0.694, 0.2261, 0.694, 0.2261, 0.3528, 0.2286, 0.3545, 0.2286, 0.6923, 0.2286, 0.6923, 0.2286, 0.3545, 0.2306, 0.3528, 0.2306, 0.694, 0.4044, 0.694, 0.4044, 0.3528, 0.4064, 0.3545, 0.4064, 0.6923, 0.4064, 0.6923, 0.4064, 0.3545, 0.409, 0.3528, 0.409, 0.694, 0.376, 0.694, 0.376, 0.3528, 0.3782, 0.3545, 0.3782, 0.6923, 0.3782, 0.6923, 0.3782, 0.3545, 0.3805, 0.3528, 0.3805, 0.694, 0.3475, 0.694, 0.3475, 0.3528, 0.3501, 0.3545, 0.3501, 0.6923, 0.3501, 0.6923, 0.3501, 0.3545, 0.3521, 0.3528, 0.3521, 0.694, 0.7499, 0.5518, 0.7499, 0.3528, 0.7519, 0.3538, 0.7519, 0.5508, 0.7519, 0.5508, 0.7519, 0.3538, 0.7545, 0.3528, 0.7545, 0.5518, 0.7215, 0.5518, 0.7215, 0.3528, 0.7238, 0.3538, 0.7238, 0.5508, 0.7238, 0.5508, 0.7238, 0.3538, 0.726, 0.3528, 0.726, 0.5518, 0.6931, 0.5518, 0.6931, 0.3528, 0.6956, 0.3538, 0.6956, 0.5508, 0.6956, 0.5508, 0.6956, 0.3538, 0.6976, 0.3528, 0.6976, 0.5518, 0.2261, 0.694, 0.1999, 0.694, 0.1999, 0.3528, 0.2261, 0.3528, 0.7215, 0.5518, 0.6976, 0.5518, 0.6976, 0.3528, 0.7215, 0.3528, 0.6931, 0.5518, 0.6669, 0.5518, 0.6669, 0.3528, 0.6931, 0.3528, 0.2545, 0.694, 0.2306, 0.694, 0.2306, 0.3528, 0.2545, 0.3528, 0.2829, 0.694, 0.259, 0.694, 0.259, 0.3528, 0.2829, 0.3528, 0.7499, 0.5518, 0.726, 0.5518, 0.726, 0.3528, 0.7499, 0.3528, 0.7806, 0.5518, 0.7545, 0.5518, 0.7545, 0.3528, 0.7806, 0.3528, 0.3136, 0.694, 0.2875, 0.694, 0.2875, 0.3528, 0.3136, 0.3528, 0.3475, 0.694, 0.3214, 0.694, 0.3214, 0.3528, 0.3475, 0.3528, 0.376, 0.694, 0.3521, 0.694, 0.3521, 0.3528, 0.376, 0.3528, 0.4044, 0.694, 0.3805, 0.694, 0.3805, 0.3528, 0.4044, 0.3528, 0.4351, 0.694, 0.409, 0.694, 0.409, 0.3528, 0.4351, 0.3528, 0.6504, 0.2029, 0.6242, 0.2029, 0.6242, 0.003877, 0.6504, 0.003877, 0.6788, 0.2029, 0.6549, 0.2029, 0.6549, 0.003877, 0.6788, 0.003877, 0.7072, 0.2029, 0.6833, 0.2029, 0.6833, 0.003877, 0.7072, 0.003877, 0.7379, 0.2029, 0.7118, 0.2029, 0.7118, 0.003877, 0.7379, 0.003877, 0.67, 0.345, 0.67, 0.3317, 0.6718, 0.3317, 0.6718, 0.345, 0.6736, 0.2258, 0.6604, 0.2258, 0.6604, 0.2107, 0.6736, 0.2107, 0.6796, 0.345, 0.6796, 0.3317, 0.6814, 0.3317, 0.6814, 0.345, 0.6946, 0.2258, 0.6814, 0.2258, 0.6814, 0.2107, 0.6946, 0.2107, 0.7444, 0.2258, 0.7444, 0.2107, 0.7462, 0.2107, 0.7462, 0.2258, 0.761, 0.2258, 0.761, 0.2107, 0.7628, 0.2107, 0.7628, 0.2258, 0.6891, 0.345, 0.6891, 0.3317, 0.6909, 0.3317, 0.6909, 0.345, 0.7156, 0.2258, 0.7024, 0.2258, 0.7024, 0.2107, 0.7156, 0.2107, 0.6892, 0.3226, 0.6892, 0.3094, 0.691, 0.3094, 0.691, 0.3226, 0.7366, 0.2258, 0.7234, 0.2258, 0.7234, 0.2107, 0.7366, 0.2107, 0.06667, 0.7675, 0.06667, 0.7827, 0.06486, 0.7827, 0.06486, 0.7675, 0.08277, 0.7675, 0.08277, 0.7827, 0.08096, 0.7827, 0.08096, 0.7675, 0.08277, 0.6917, 0.08277, 0.7069, 0.08096, 0.7069, 0.08096, 0.6917, 0.08277, 0.7069, 0.08533, 0.722, 0.08352, 0.722, 0.08096, 0.7069, 0.08533, 0.722, 0.08931, 0.7372, 0.0875, 0.7372, 0.08352, 0.722, 0.08931, 0.7372, 0.08533, 0.7523, 0.08352, 0.7523, 0.0875, 0.7372, 0.08533, 0.7523, 0.08277, 0.7675, 0.08096, 0.7675, 0.08352, 0.7523, 0.06667, 0.6917, 0.06667, 0.7069, 0.06486, 0.7069, 0.06486, 0.6917, 0.06667, 0.7069, 0.06923, 0.722, 0.06742, 0.722, 0.06486, 0.7069, 0.06923, 0.722, 0.07321, 0.7372, 0.0714, 0.7372, 0.06742, 0.722, 0.07321, 0.7372, 0.06923, 0.7523, 0.06742, 0.7523, 0.0714, 0.7372, 0.06923, 0.7523, 0.06667, 0.7675, 0.06486, 0.7675, 0.06742, 0.7523, 0.7366, 0.3016, 0.7234, 0.3016, 0.7234, 0.2865, 0.7366, 0.2865, 0.7366, 0.2865, 0.7234, 0.2865, 0.7234, 0.2713, 0.7366, 0.2713, 0.7366, 0.2713, 0.7234, 0.2713, 0.7234, 0.2561, 0.7366, 0.2561, 0.7366, 0.2561, 0.7234, 0.2561, 0.7234, 0.241, 0.7366, 0.241, 0.7366, 0.241, 0.7234, 0.241, 0.7234, 0.2258, 0.7366, 0.2258, 0.7156, 0.3016, 0.7024, 0.3016, 0.7024, 0.2865, 0.7156, 0.2865, 0.7156, 0.2865, 0.7024, 0.2865, 0.7024, 0.2713, 0.7156, 0.2713, 0.7156, 0.2713, 0.7024, 0.2713, 0.7024, 0.2561, 0.7156, 0.2561, 0.7156, 0.2561, 0.7024, 0.2561, 0.7024, 0.241, 0.7156, 0.241, 0.7156, 0.241, 0.7024, 0.241, 0.7024, 0.2258, 0.7156, 0.2258, 0.761, 0.3016, 0.761, 0.2865, 0.7628, 0.2865, 0.7628, 0.3016, 0.761, 0.2865, 0.7639, 0.2713, 0.7657, 0.2713, 0.7628, 0.2865, 0.7639, 0.2713, 0.7681, 0.2561, 0.7699, 0.2561, 0.7657, 0.2713, 0.7681, 0.2561, 0.7639, 0.241, 0.7657, 0.241, 0.7699, 0.2561, 0.7639, 0.241, 0.761, 0.2258, 0.7628, 0.2258, 0.7657, 0.241, 0.7444, 0.3016, 0.7444, 0.2865, 0.7462, 0.2865, 0.7462, 0.3016, 0.7444, 0.2865, 0.7472, 0.2713, 0.749, 0.2713, 0.7462, 0.2865, 0.7472, 0.2713, 0.7515, 0.2561, 0.7533, 0.2561, 0.749, 0.2713, 0.7515, 0.2561, 0.7472, 0.241, 0.749, 0.241, 0.7533, 0.2561, 0.7472, 0.241, 0.7444, 0.2258, 0.7462, 0.2258, 0.749, 0.241, 0.6946, 0.3016, 0.6814, 0.3016, 0.6814, 0.2865, 0.6946, 0.2865, 0.6946, 0.2865, 0.6814, 0.2865, 0.6814, 0.2713, 0.6946, 0.2713, 0.6946, 0.2713, 0.6814, 0.2713, 0.6814, 0.2561, 0.6946, 0.2561, 0.6946, 0.2561, 0.6814, 0.2561, 0.6814, 0.241, 0.6946, 0.241, 0.6946, 0.241, 0.6814, 0.241, 0.6814, 0.2258, 0.6946, 0.2258, 0.6736, 0.3016, 0.6604, 0.3016, 0.6604, 0.2865, 0.6736, 0.2865, 0.6736, 0.2865, 0.6604, 0.2865, 0.6604, 0.2713, 0.6736, 0.2713, 0.6736, 0.2713, 0.6604, 0.2713, 0.6604, 0.2561, 0.6736, 0.2561, 0.6736, 0.2561, 0.6604, 0.2561, 0.6604, 0.241, 0.6736, 0.241, 0.6736, 0.241, 0.6604, 0.241, 0.6604, 0.2258, 0.6736, 0.2258])
me_cube_001.materials.append(mat_chest)
me_cube_001.use_mirror_vertex_groups = False
me_cube_001.update()
me_cube_005 = bpy.data.meshes.new('Cube.005')
me_cube_005.from_pydata([(0.0, -3.0, 1.49e-08), (0.0, 3.0, 1.49e-08), (3.5, -3.0, 1.49e-08), (3.5, 3.0, 1.49e-08), (2.8, 3.0, 1.49e-08), (2.1, 3.0, 1.49e-08), (1.4, 3.0, 1.49e-08), (0.7, 3.0, 1.49e-08), (0.7, -3.0, 1.49e-08), (1.4, -3.0, 1.49e-08), (2.1, -3.0, 1.49e-08), (2.8, -3.0, 1.49e-08), (0.04383, -3.0, 0.4), (0.0, -3.0, 0.3562), (0.01284, -3.0, 0.3872), (0.0, 3.0, 0.3562), (0.04383, 3.0, 0.4), (0.01284, 3.0, 0.3872), (3.5, -3.0, 0.3562), (3.456, -3.0, 0.4), (3.487, -3.0, 0.3872), (3.456, 3.0, 0.4), (3.5, 3.0, 0.3562), (3.487, 3.0, 0.3872), (0.6562, 3.0, 0.4), (0.7438, 3.0, 0.4), (0.7, 3.0, 0.3562), (1.356, 3.0, 0.4), (1.444, 3.0, 0.4), (1.4, 3.0, 0.3562), (2.056, 3.0, 0.4), (2.144, 3.0, 0.4), (2.1, 3.0, 0.3562), (2.756, 3.0, 0.4), (2.844, 3.0, 0.4), (2.8, 3.0, 0.3562), (2.844, -3.0, 0.4), (2.756, -3.0, 0.4), (2.8, -3.0, 0.3562), (2.144, -3.0, 0.4), (2.056, -3.0, 0.4), (2.1, -3.0, 0.3562), (1.444, -3.0, 0.4), (1.356, -3.0, 0.4), (1.4, -3.0, 0.3562), (0.7438, -3.0, 0.4), (0.6562, -3.0, 0.4), (0.7, -3.0, 0.3562), (3.497, -0.25, -0.5345), (3.497, -0.25, 0.2655), (3.497, 0.25, -0.5345), (3.497, 0.25, 0.2655), (3.497, 0.0, -0.7845), (3.497, 0.0, 0.2655), (3.509, -0.1367, -0.4545), (3.509, 0.1367, -0.4545), (3.551, 0.0, -0.5228), (3.509, 0.0, -0.5228), (3.548, -0.2187, -0.5378), (3.53, -0.25, -0.5345), (3.55, -0.2275, 0.2455), (3.53, -0.25, 0.2655), (3.548, 0.2187, -0.5378), (3.53, 0.25, -0.5345), (3.55, 0.2275, 0.2455), (3.53, 0.25, 0.2655), (3.55, 0.0, -0.7563), (3.53, 0.0, -0.7845), (3.55, 0.0, 0.2455), (3.53, 0.0, 0.2655), (3.518, 0.1367, -0.4545), (3.54, 0.1158, -0.4649), (3.54, -0.1158, -0.4649), (3.518, -0.1367, -0.4545)], [], [(4, 3, 2, 11), (1, 7, 8, 0), (7, 6, 9, 8), (6, 5, 10, 9), (5, 4, 11, 10), (12, 16, 17, 14), (14, 17, 15, 13), (21, 19, 20, 23), (23, 20, 18, 22), (33, 37, 38, 35), (35, 38, 36, 34), (30, 40, 41, 32), (32, 41, 39, 31), (27, 43, 44, 29), (29, 44, 42, 28), (24, 46, 47, 26), (26, 47, 45, 25), (8, 47, 46, 12, 14, 13, 0), (0, 13, 15, 1), (24, 16, 12, 46), (1, 15, 17, 16, 24, 26, 7), (21, 34, 36, 19), (3, 22, 18, 2), (2, 18, 20, 19, 36, 38, 11), (4, 35, 34, 21, 23, 22, 3), (7, 26, 25, 27, 29, 6), (27, 25, 45, 43), (6, 29, 28, 30, 32, 5), (30, 28, 42, 40), (5, 32, 31, 33, 35, 4), (33, 31, 39, 37), (11, 38, 37, 39, 41, 10), (10, 41, 40, 42, 44, 9), (9, 44, 43, 45, 47, 8), (57, 53, 51, 55), (54, 49, 53, 57), (48, 54, 57, 52), (52, 57, 55, 50), (71, 62, 63, 70), (67, 63, 62, 66), (69, 61, 60, 68), (73, 59, 58, 72), (59, 67, 66, 58), (65, 69, 68, 64), (64, 71, 70, 65), (61, 73, 72, 60), (66, 56, 72, 58), (59, 73, 54, 48), (52, 67, 59, 48), (69, 53, 49, 61), (73, 61, 49, 54), (56, 68, 60, 72), (50, 55, 70, 63), (62, 71, 56, 66), (50, 63, 67, 52), (65, 51, 53, 69), (71, 64, 68, 56), (55, 51, 65, 70)])
_uv = me_cube_005.uv_layers.new(name='UVMap')
_uv.uv.foreach_set('vector', [0.4572, 0.3451, 0.4174, 0.3451, 0.4174, 0.003877, 0.4572, 0.003877, 0.6164, 0.3451, 0.5766, 0.3451, 0.5766, 0.003877, 0.6164, 0.003877, 0.5766, 0.3451, 0.5368, 0.3451, 0.5368, 0.003877, 0.5766, 0.003877, 0.5368, 0.3451, 0.497, 0.3451, 0.497, 0.003877, 0.5368, 0.003877, 0.497, 0.3451, 0.4572, 0.3451, 0.4572, 0.003877, 0.497, 0.003877, 0.8345, 0.3528, 0.8345, 0.694, 0.8327, 0.694, 0.8327, 0.3528, 0.9428, 0.3451, 0.9428, 0.003877, 0.9447, 0.003877, 0.9447, 0.3451, 0.8232, 0.694, 0.8232, 0.3528, 0.825, 0.3528, 0.825, 0.694, 0.9196, 0.694, 0.9196, 0.3528, 0.9214, 0.3528, 0.9214, 0.694, 0.9935, 0.3451, 0.9935, 0.003877, 0.9961, 0.003877, 0.9961, 0.3451, 0.9521, 0.3528, 0.9521, 0.694, 0.9494, 0.694, 0.9494, 0.3528, 0.983, 0.3451, 0.983, 0.003877, 0.9857, 0.003877, 0.9857, 0.3451, 0.9625, 0.3528, 0.9625, 0.694, 0.9598, 0.694, 0.9598, 0.3528, 0.9911, 0.694, 0.9911, 0.3528, 0.9938, 0.3528, 0.9938, 0.694, 0.9729, 0.3528, 0.9729, 0.694, 0.9703, 0.694, 0.9703, 0.3528, 0.9834, 0.3528, 0.9834, 0.694, 0.9807, 0.694, 0.9807, 0.3528, 0.9753, 0.003877, 0.9753, 0.3451, 0.9726, 0.3451, 0.9726, 0.003877, 0.02661, 0.7315, 0.006369, 0.7315, 0.003877, 0.729, 0.003877, 0.6942, 0.004607, 0.6924, 0.006369, 0.6917, 0.02661, 0.6917, 0.9649, 0.3451, 0.9447, 0.3451, 0.9447, 0.003877, 0.9649, 0.003877, 0.8693, 0.694, 0.8345, 0.694, 0.8345, 0.3528, 0.8693, 0.3528, 0.05711, 0.8907, 0.03686, 0.8907, 0.0351, 0.89, 0.03437, 0.8882, 0.03437, 0.8534, 0.03686, 0.8509, 0.05711, 0.8509, 0.8232, 0.694, 0.7884, 0.694, 0.7884, 0.3528, 0.8232, 0.3528, 0.9416, 0.694, 0.9214, 0.694, 0.9214, 0.3528, 0.9416, 0.3528, 0.02661, 0.8907, 0.006369, 0.8907, 0.004607, 0.89, 0.003877, 0.8882, 0.003877, 0.8534, 0.006369, 0.8509, 0.02661, 0.8509, 0.05711, 0.7315, 0.03686, 0.7315, 0.03437, 0.729, 0.03437, 0.6942, 0.0351, 0.6924, 0.03686, 0.6917, 0.05711, 0.6917, 0.05711, 0.8509, 0.03686, 0.8509, 0.03437, 0.8484, 0.03437, 0.8136, 0.03686, 0.8111, 0.05711, 0.8111, 0.8925, 0.3451, 0.8577, 0.3451, 0.8577, 0.003877, 0.8925, 0.003877, 0.05711, 0.8111, 0.03686, 0.8111, 0.03437, 0.8086, 0.03437, 0.7738, 0.03686, 0.7713, 0.05711, 0.7713, 0.9119, 0.694, 0.8771, 0.694, 0.8771, 0.3528, 0.9119, 0.3528, 0.05711, 0.7713, 0.03686, 0.7713, 0.03437, 0.7688, 0.03437, 0.734, 0.03686, 0.7315, 0.05711, 0.7315, 0.9351, 0.3451, 0.9003, 0.3451, 0.9003, 0.003877, 0.9351, 0.003877, 0.02661, 0.8509, 0.006369, 0.8509, 0.003877, 0.8484, 0.003877, 0.8136, 0.006369, 0.8111, 0.02661, 0.8111, 0.02661, 0.8111, 0.006369, 0.8111, 0.003877, 0.8086, 0.003877, 0.7738, 0.006369, 0.7713, 0.02661, 0.7713, 0.02661, 0.7713, 0.006369, 0.7713, 0.003877, 0.7688, 0.003877, 0.734, 0.006369, 0.7315, 0.02661, 0.7315, 0.6384, 0.3226, 0.6384, 0.278, 0.6526, 0.278, 0.6462, 0.3187, 0.6306, 0.3187, 0.6242, 0.278, 0.6384, 0.278, 0.6384, 0.3226, 0.6242, 0.3233, 0.6306, 0.3187, 0.6384, 0.3226, 0.6384, 0.3375, 0.6384, 0.3375, 0.6384, 0.3226, 0.6462, 0.3187, 0.6526, 0.3233, 0.6318, 0.2521, 0.626, 0.2563, 0.6242, 0.256, 0.6306, 0.2514, 0.6384, 0.2702, 0.6242, 0.256, 0.626, 0.2563, 0.6384, 0.2687, 0.6384, 0.2107, 0.6526, 0.2107, 0.6514, 0.2119, 0.6384, 0.2119, 0.6462, 0.2514, 0.6526, 0.256, 0.6508, 0.2563, 0.645, 0.2521, 0.6526, 0.256, 0.6384, 0.2702, 0.6384, 0.2687, 0.6508, 0.2563, 0.6242, 0.2107, 0.6384, 0.2107, 0.6384, 0.2119, 0.6255, 0.2119, 0.1107, 0.6929, 0.1095, 0.7334, 0.1083, 0.7328, 0.1096, 0.6917, 0.09816, 0.6917, 0.09951, 0.7328, 0.09828, 0.7334, 0.09706, 0.6929, 0.6384, 0.2687, 0.6384, 0.2554, 0.645, 0.2521, 0.6508, 0.2563, 0.1203, 0.6917, 0.1196, 0.6981, 0.1191, 0.6981, 0.1185, 0.6917, 0.6718, 0.324, 0.67, 0.324, 0.67, 0.3094, 0.6718, 0.3094, 0.6622, 0.3236, 0.6604, 0.3236, 0.6604, 0.3094, 0.6622, 0.3094, 0.09951, 0.7328, 0.09816, 0.6917, 0.1, 0.6917, 0.1, 0.7328, 0.6384, 0.2554, 0.6384, 0.2119, 0.6514, 0.2119, 0.645, 0.2521, 0.1281, 0.6981, 0.1287, 0.6917, 0.1292, 0.6917, 0.1299, 0.6981, 0.626, 0.2563, 0.6318, 0.2521, 0.6384, 0.2554, 0.6384, 0.2687, 0.6796, 0.3094, 0.6814, 0.3094, 0.6814, 0.324, 0.6796, 0.324, 0.6622, 0.3378, 0.6604, 0.3378, 0.6604, 0.3236, 0.6622, 0.3236, 0.6318, 0.2521, 0.6255, 0.2119, 0.6384, 0.2119, 0.6384, 0.2554, 0.1078, 0.7328, 0.1078, 0.6917, 0.1096, 0.6917, 0.1083, 0.7328])
me_cube_005.materials.append(mat_chest)
me_cube_005.update()

# ---- objects
ob_box_001 = bpy.data.objects.new('Box.001', me_cube)
ob_lid_001 = bpy.data.objects.new('Lid.001', me_cube_002)
ob_box = bpy.data.objects.new('Box', me_cube_001)
ob_lid = bpy.data.objects.new('Lid', me_cube_005)

# ---- transforms, parenting, visibility, modifiers, constraints
ob_box_001.location = (0.0, 0.0, 0.0)
ob_box_001.lock_rotations_4d = False
ob_box_001.empty_display_type = 'ARROWS'
ob_box_001.lineart.crease_threshold = 0.0
ob_lid_001.location = (-1.75, 0.0, 1.0)
ob_box.location = (0.0, 0.0, 0.0)
ob_box.lock_rotations_4d = False
ob_box.empty_display_type = 'ARROWS'
ob_box.lineart.crease_threshold = 0.0
ob_lid.location = (-1.75, 0.0, 1.0)

# ---- collection membership
col_chest__blender.objects.link(ob_box_001)
col_chest__blender.objects.link(ob_lid_001)
col_chest__unity.objects.link(ob_box)
col_chest__unity.objects.link(ob_lid)

# ---- scene / render settings (as saved in the file)
scene.frame_start = 1; scene.frame_end = 250; scene.frame_set(1)
scene.render.engine = 'CYCLES'
scene.render.bake_bias = 0.0
scene.render.bake_samples = 0
scene.cycles.samples = 10
scene.cycles.sampling_pattern = 'TABULATED_SOBOL'
scene.cycles.bake_type = 'DIFFUSE'
scene.eevee.use_volume_custom_range = False
bpy.context.view_layer.update()

# ---- added for rendering (the .blend has no active camera and no usable light): camera, sun
cam_auto = bpy.data.cameras.new('AutoCamera')
cam_auto.lens = 50.0
cam_auto.sensor_width = 36.0
cam_auto.clip_end = 1000.0
ob_auto_camera = bpy.data.objects.new('AutoCamera', cam_auto)
scene.collection.objects.link(ob_auto_camera)
ob_auto_camera.location = (7.0811, -8.47176, 5.84451)
ob_auto_camera.rotation_euler = (1.09748, -7.21219e-08, 0.694738)
scene.camera = ob_auto_camera
light_auto_sun = bpy.data.lights.new('AutoSun', 'SUN')
light_auto_sun.energy = 3.0
light_auto_sun.angle = 0.0523599
ob_auto_sun = bpy.data.objects.new('AutoSun', light_auto_sun)
scene.collection.objects.link(ob_auto_sun)
ob_auto_sun.rotation_euler = (0.872665, 0.174533, 0.523599)
bpy.context.view_layer.update()
